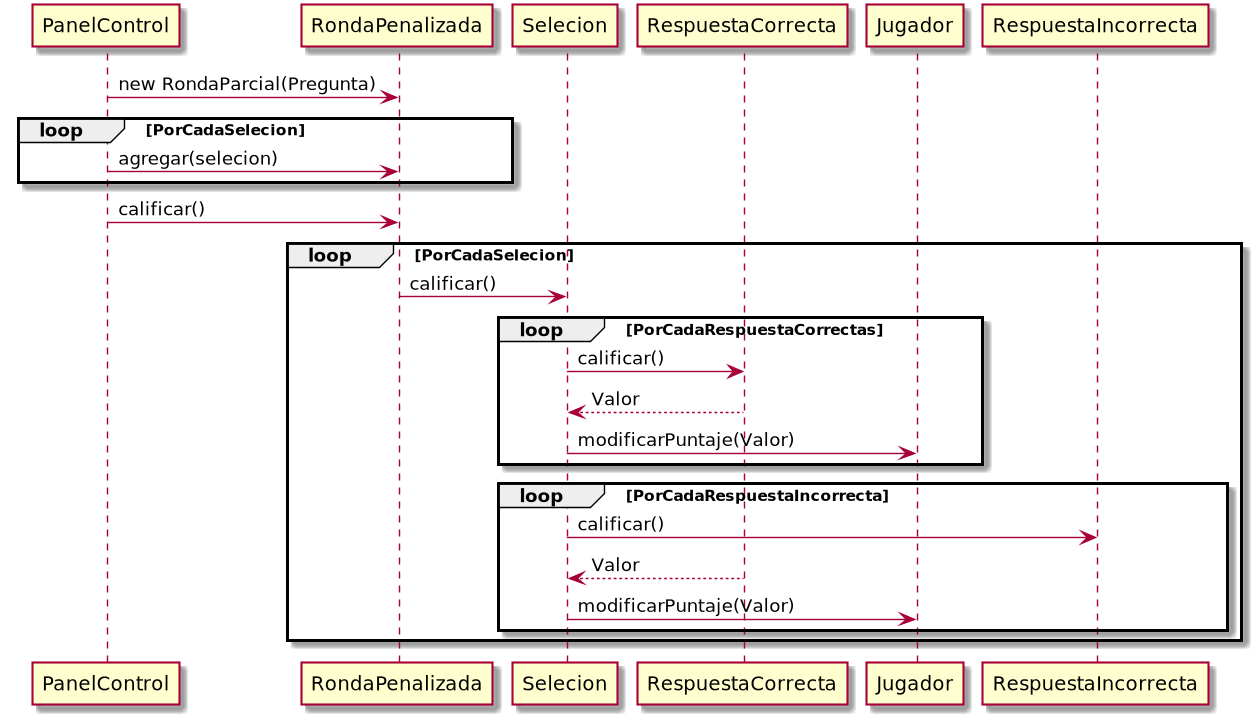

The diagram above was rendered by PlantUML. Its source (embedded in the PNG):
@startuml

PanelControl ->RondaPenalizada: new RondaParcial(Pregunta)
    loop  PorCadaSelecion
    PanelControl -> RondaPenalizada:  agregar(selecion)
    end
PanelControl ->RondaPenalizada: calificar()
loop PorCadaSelecion
RondaPenalizada -> Selecion: calificar()
    loop PorCadaRespuestaCorrectas
        Selecion -> RespuestaCorrecta:calificar()
        RespuestaCorrecta --> Selecion: Valor
        Selecion -> Jugador: modificarPuntaje(Valor)
    end
    loop PorCadaRespuestaIncorrecta
           Selecion -> RespuestaIncorrecta:calificar()
           RespuestaCorrecta --> Selecion: Valor
           Selecion -> Jugador: modificarPuntaje(Valor)
           end
    end
@enduml